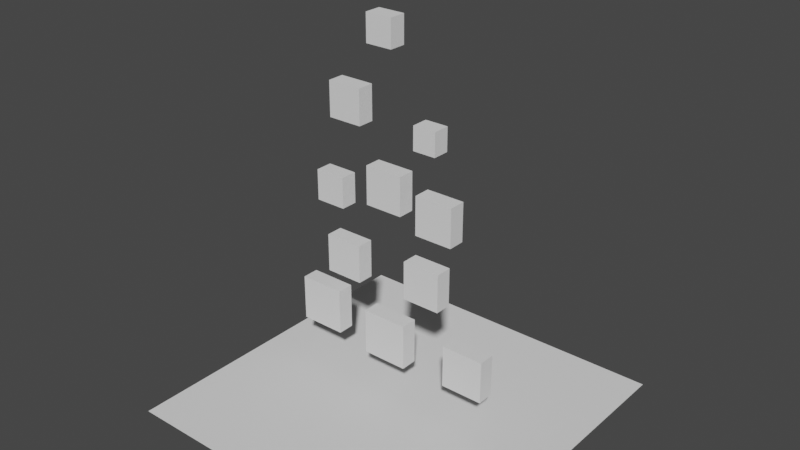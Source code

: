 # Source: particle_emitter.blend  (saved by Blender 3.4.6; exported with 4.5.12 LTS)
import bpy
from mathutils import Matrix  # noqa: F401  (used for matrix-valued properties, if any)

bpy.ops.wm.read_factory_settings(use_empty=True)
scene = bpy.context.scene
scene.name = 'Scene'

# ---- collections
col_collection = bpy.data.collections.new('Collection'); scene.collection.children.link(col_collection)

# ---- world
world_world = bpy.data.worlds.new('World'); scene.world = world_world
world_world.use_nodes = True; world_world.node_tree.nodes.clear()
_N = world_world.node_tree.nodes; _L = world_world.node_tree.links
n0 = _N.new('ShaderNodeOutputWorld'); n0.name = 'World Output'; n0.location = (300, 300)
n1 = _N.new('ShaderNodeBackground'); n1.name = 'Background'; n1.location = (10, 300)
n1.inputs[0].default_value = (0.05088, 0.05088, 0.05088, 1.0)
_L.new(n1.outputs[0], n0.inputs[0])
n0.is_active_output = True
world_world.color = (0.05088, 0.05088, 0.05088)
world_world.use_sun_shadow = False
world_world.sun_shadow_jitter_overblur = 0.0

# ---- meshes
me_plane_001 = bpy.data.meshes.new('Plane.001')
me_plane_001.from_pydata([(-0.4801, 2.474e-08, 1.797), (-0.523, -1.079e-07, 0.6455), (-0.05759, -3.555e-08, 2.21), (1.022e-16, 3.476e-08, 1.381), (0.02302, -3.302e-08, 0.4834), (-0.451, 5.754e-08, 0.5284), (0.2561, 3.659e-09, 0.8935), (0.2991, -3.389e-08, 0.4719), (-0.5885, 3.284e-08, 1.072), (0.2237, 2.177e-08, 1.55), (-0.4801, 9.096e-09, 1.59), (-0.2187, -4.772e-08, 2.049), (-0.7272, 5.754e-08, 0.5284), (0.02592, 3.659e-09, 0.8935), (-0.523, -9.056e-08, 0.8757), (-0.2729, 2.474e-08, 1.797), (5.111e-17, 1.738e-08, 1.151), (0.02302, -5.387e-08, 0.2072), (0.2561, -1.372e-08, 0.6633), (0.2991, -5.301e-08, 0.2187), (0.5523, -3.389e-08, 0.4719), (-0.451, 3.669e-08, 0.2522), (-0.2532, -3.302e-08, 0.4834), (-0.5885, 4.674e-08, 1.256), (-0.4043, 3.284e-08, 1.072), (-0.2302, 3.476e-08, 1.381), (0.2237, 3.219e-08, 1.688), (0.08557, 2.177e-08, 1.55), (-0.2928, -1.079e-07, 0.6455), (-0.2928, -9.056e-08, 0.8757), (0.08557, 3.219e-08, 1.688), (-0.2302, 1.738e-08, 1.151), (-0.4043, 4.674e-08, 1.256), (-0.2532, -5.387e-08, 0.2072), (-0.7272, 3.669e-08, 0.2522), (0.5523, -5.301e-08, 0.2187), (0.02592, -1.372e-08, 0.6633), (-0.2187, -3.555e-08, 2.21), (-0.2729, 9.096e-09, 1.59), (-0.05759, -4.772e-08, 2.049), (0.3336, 4.482e-08, 1.306), (0.3336, 2.744e-08, 1.076), (0.1035, 4.482e-08, 1.306), (0.1035, 2.744e-08, 1.076), (-0.4801, 0.1, 1.797), (-0.2729, 0.1, 1.797), (-0.2928, 0.1, 0.6455), (-0.523, 0.1, 0.6455), (5.111e-17, 0.1, 1.151), (1.022e-16, 0.1, 1.381), (0.02302, 0.1, 0.2072), (0.02302, 0.1, 0.4834), (0.2561, 0.1, 0.6633), (0.2561, 0.1, 0.8935), (0.2991, 0.1, 0.2187), (0.2991, 0.1, 0.4719), (0.5523, 0.1, 0.4719), (-0.451, 0.1, 0.2522), (-0.451, 0.1, 0.5284), (-0.05759, 0.1, 2.21), (-0.05759, 0.1, 2.049), (-0.7272, 0.1, 0.5284), (0.02592, 0.1, 0.8935), (-0.4801, 0.1, 1.59), (-0.2187, 0.1, 2.049), (-0.2532, 0.1, 0.4834), (-0.4043, 0.1, 1.072), (-0.5885, 0.1, 1.072), (-0.5885, 0.1, 1.256), (-0.2302, 0.1, 1.381), (0.2237, 0.1, 1.55), (0.2237, 0.1, 1.688), (0.08557, 0.1, 1.55), (-0.523, 0.1, 0.8757), (-0.2928, 0.1, 0.8757), (0.08557, 0.1, 1.688), (-0.2302, 0.1, 1.151), (-0.4043, 0.1, 1.256), (-0.2532, 0.1, 0.2072), (-0.7272, 0.1, 0.2522), (0.5523, 0.1, 0.2187), (0.02592, 0.1, 0.6633), (-0.2187, 0.1, 2.21), (-0.2729, 0.1, 1.59), (0.3336, 0.1, 1.306), (0.3336, 0.1, 1.076), (0.1035, 0.1, 1.306), (0.1035, 0.1, 1.076)], [], [(10, 0, 15, 38), (36, 13, 6, 18), (34, 12, 5, 21), (33, 22, 4, 17), (31, 25, 3, 16), (1, 14, 29, 28), (27, 30, 26, 9), (8, 23, 32, 24), (19, 7, 20, 35), (11, 37, 2, 39), (43, 42, 40, 41), (63, 83, 45, 44), (81, 52, 53, 62), (79, 57, 58, 61), (78, 50, 51, 65), (76, 48, 49, 69), (47, 46, 74, 73), (72, 70, 71, 75), (67, 66, 77, 68), (54, 80, 56, 55), (64, 60, 59, 82), (87, 85, 84, 86), (30, 27, 72, 75), (5, 12, 61, 58), (37, 11, 64, 82), (26, 30, 75, 71), (6, 13, 62, 53), (2, 37, 82, 59), (25, 31, 76, 69), (0, 10, 63, 44), (10, 38, 83, 63), (31, 16, 48, 76), (11, 39, 60, 64), (38, 15, 45, 83), (32, 23, 68, 77), (4, 22, 65, 51), (41, 40, 84, 85), (15, 0, 44, 45), (24, 32, 77, 66), (8, 24, 66, 67), (40, 42, 86, 84), (1, 28, 46, 47), (22, 33, 78, 65), (23, 8, 67, 68), (42, 43, 87, 86), (16, 3, 49, 48), (33, 17, 50, 78), (3, 25, 69, 49), (43, 41, 85, 87), (17, 4, 51, 50), (12, 34, 79, 61), (9, 26, 71, 70), (18, 6, 53, 52), (34, 21, 57, 79), (27, 9, 70, 72), (7, 19, 54, 55), (35, 20, 56, 80), (14, 1, 47, 73), (20, 7, 55, 56), (19, 35, 80, 54), (29, 14, 73, 74), (21, 5, 58, 57), (13, 36, 81, 62), (28, 29, 74, 46), (39, 2, 59, 60), (36, 18, 52, 81)])
_uv = me_plane_001.uv_layers.new(name='UVMap')
_uv.uv.foreach_set('vector', [0.625, 0.75, 0.625, 0.875, 0.75, 0.875, 0.75, 0.75, 0.625, 0.375, 0.625, 0.5, 0.75, 0.5, 0.75, 0.375, 0.125, 0.375, 0.125, 0.5, 0.25, 0.5, 0.25, 0.375, 0.375, 0.125, 0.375, 0.25, 0.5, 0.25, 0.5, 0.125, 0.375, 0.625, 0.375, 0.75, 0.5, 0.75, 0.5, 0.625, 0.375, 0.125, 0.375, 0.25, 0.5, 0.25, 0.5, 0.125, 0.625, 0.75, 0.625, 0.875, 0.75, 0.875, 0.75, 0.75, 0.375, 0.625, 0.375, 0.75, 0.5, 0.75, 0.5, 0.625, 0.75, 0.125, 0.75, 0.25, 0.875, 0.25, 0.875, 0.125, 0.625, 0.75, 0.625, 0.875, 0.75, 0.875, 0.75, 0.75, 0.375, 0.625, 0.375, 0.75, 0.5, 0.75, 0.5, 0.625, 0.625, 0.75, 0.75, 0.75, 0.75, 0.875, 0.625, 0.875, 0.625, 0.375, 0.75, 0.375, 0.75, 0.5, 0.625, 0.5, 0.125, 0.375, 0.25, 0.375, 0.25, 0.5, 0.125, 0.5, 0.375, 0.125, 0.5, 0.125, 0.5, 0.25, 0.375, 0.25, 0.375, 0.625, 0.5, 0.625, 0.5, 0.75, 0.375, 0.75, 0.375, 0.125, 0.5, 0.125, 0.5, 0.25, 0.375, 0.25, 0.625, 0.75, 0.75, 0.75, 0.75, 0.875, 0.625, 0.875, 0.375, 0.625, 0.5, 0.625, 0.5, 0.75, 0.375, 0.75, 0.75, 0.125, 0.875, 0.125, 0.875, 0.25, 0.75, 0.25, 0.625, 0.75, 0.75, 0.75, 0.75, 0.875, 0.625, 0.875, 0.375, 0.625, 0.5, 0.625, 0.5, 0.75, 0.375, 0.75, 0.625, 0.875, 0.625, 0.75, 0.625, 0.75, 0.625, 0.875, 0.25, 0.5, 0.125, 0.5, 0.125, 0.5, 0.25, 0.5, 0.625, 0.875, 0.625, 0.75, 0.625, 0.75, 0.625, 0.875, 0.75, 0.875, 0.625, 0.875, 0.625, 0.875, 0.75, 0.875, 0.75, 0.5, 0.625, 0.5, 0.625, 0.5, 0.75, 0.5, 0.75, 0.875, 0.625, 0.875, 0.625, 0.875, 0.75, 0.875, 0.375, 0.75, 0.375, 0.625, 0.375, 0.625, 0.375, 0.75, 0.625, 0.875, 0.625, 0.75, 0.625, 0.75, 0.625, 0.875, 0.625, 0.75, 0.75, 0.75, 0.75, 0.75, 0.625, 0.75, 0.375, 0.625, 0.5, 0.625, 0.5, 0.625, 0.375, 0.625, 0.625, 0.75, 0.75, 0.75, 0.75, 0.75, 0.625, 0.75, 0.75, 0.75, 0.75, 0.875, 0.75, 0.875, 0.75, 0.75, 0.5, 0.75, 0.375, 0.75, 0.375, 0.75, 0.5, 0.75, 0.5, 0.25, 0.375, 0.25, 0.375, 0.25, 0.5, 0.25, 0.5, 0.625, 0.5, 0.75, 0.5, 0.75, 0.5, 0.625, 0.75, 0.875, 0.625, 0.875, 0.625, 0.875, 0.75, 0.875, 0.5, 0.625, 0.5, 0.75, 0.5, 0.75, 0.5, 0.625, 0.375, 0.625, 0.5, 0.625, 0.5, 0.625, 0.375, 0.625, 0.5, 0.75, 0.375, 0.75, 0.375, 0.75, 0.5, 0.75, 0.375, 0.125, 0.5, 0.125, 0.5, 0.125, 0.375, 0.125, 0.375, 0.25, 0.375, 0.125, 0.375, 0.125, 0.375, 0.25, 0.375, 0.75, 0.375, 0.625, 0.375, 0.625, 0.375, 0.75, 0.375, 0.75, 0.375, 0.625, 0.375, 0.625, 0.375, 0.75, 0.5, 0.625, 0.5, 0.75, 0.5, 0.75, 0.5, 0.625, 0.375, 0.125, 0.5, 0.125, 0.5, 0.125, 0.375, 0.125, 0.5, 0.75, 0.375, 0.75, 0.375, 0.75, 0.5, 0.75, 0.375, 0.625, 0.5, 0.625, 0.5, 0.625, 0.375, 0.625, 0.5, 0.125, 0.5, 0.25, 0.5, 0.25, 0.5, 0.125, 0.125, 0.5, 0.125, 0.375, 0.125, 0.375, 0.125, 0.5, 0.75, 0.75, 0.75, 0.875, 0.75, 0.875, 0.75, 0.75, 0.75, 0.375, 0.75, 0.5, 0.75, 0.5, 0.75, 0.375, 0.125, 0.375, 0.25, 0.375, 0.25, 0.375, 0.125, 0.375, 0.625, 0.75, 0.75, 0.75, 0.75, 0.75, 0.625, 0.75, 0.75, 0.25, 0.75, 0.125, 0.75, 0.125, 0.75, 0.25, 0.875, 0.125, 0.875, 0.25, 0.875, 0.25, 0.875, 0.125, 0.375, 0.25, 0.375, 0.125, 0.375, 0.125, 0.375, 0.25, 0.875, 0.25, 0.75, 0.25, 0.75, 0.25, 0.875, 0.25, 0.75, 0.125, 0.875, 0.125, 0.875, 0.125, 0.75, 0.125, 0.5, 0.25, 0.375, 0.25, 0.375, 0.25, 0.5, 0.25, 0.25, 0.375, 0.25, 0.5, 0.25, 0.5, 0.25, 0.375, 0.625, 0.5, 0.625, 0.375, 0.625, 0.375, 0.625, 0.5, 0.5, 0.125, 0.5, 0.25, 0.5, 0.25, 0.5, 0.125, 0.75, 0.75, 0.75, 0.875, 0.75, 0.875, 0.75, 0.75, 0.625, 0.375, 0.75, 0.375, 0.75, 0.375, 0.625, 0.375])
me_plane_001.update()
me_plane = bpy.data.meshes.new('Plane')
me_plane.from_pydata([(-1.0, -1.0, 0.0), (1.0, -1.0, 0.0), (-1.0, 1.0, 0.0), (1.0, 1.0, 0.0)], [], [(0, 1, 3, 2)])
_uv = me_plane.uv_layers.new(name='UVMap')
_uv.uv.foreach_set('vector', [0.0, 0.0, 1.0, 0.0, 1.0, 1.0, 0.0, 1.0])
me_plane.update()

# ---- objects
ob_plane = bpy.data.objects.new('Plane', me_plane_001)
ob_plane_001 = bpy.data.objects.new('Plane.001', me_plane)

# ---- transforms, parenting, visibility, modifiers, constraints
ob_plane.location = (0.0, 0.0, 0.0)
ob_plane_001.location = (0.0, 0.0, 0.0)

# ---- collection membership
col_collection.objects.link(ob_plane)
col_collection.objects.link(ob_plane_001)

# ---- scene / render settings (as saved in the file)
scene.frame_start = 1; scene.frame_end = 250; scene.frame_set(1)
scene.render.engine = 'BLENDER_EEVEE_NEXT'
scene.cycles.sampling_pattern = 'TABULATED_SOBOL'
scene.cycles.use_light_tree = False
scene.view_settings.view_transform = 'Filmic'
bpy.context.view_layer.update()

# ---- added for rendering (the .blend has no active camera and no usable light): camera, sun
cam_auto = bpy.data.cameras.new('AutoCamera')
cam_auto.lens = 50.0
cam_auto.sensor_width = 36.0
cam_auto.clip_end = 1000.0
ob_auto_camera = bpy.data.objects.new('AutoCamera', cam_auto)
scene.collection.objects.link(ob_auto_camera)
ob_auto_camera.location = (3.32106, -3.98527, 3.76186)
ob_auto_camera.rotation_euler = (1.09748, -7.21219e-08, 0.694738)
scene.camera = ob_auto_camera
light_auto_sun = bpy.data.lights.new('AutoSun', 'SUN')
light_auto_sun.energy = 3.0
light_auto_sun.angle = 0.0523599
ob_auto_sun = bpy.data.objects.new('AutoSun', light_auto_sun)
scene.collection.objects.link(ob_auto_sun)
ob_auto_sun.rotation_euler = (0.872665, 0.174533, 0.523599)
bpy.context.view_layer.update()
